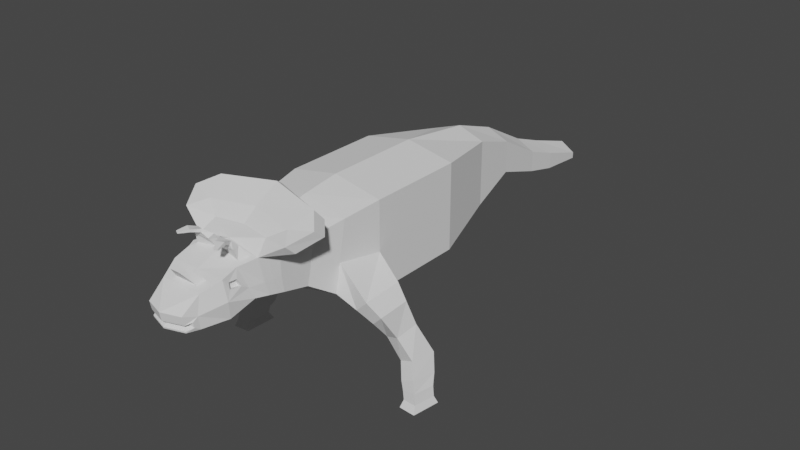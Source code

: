 # Source: 0407_Lowpoly_Labs.blend  (saved by Blender 3.6.13; exported with 4.5.12 LTS)
import bpy
from mathutils import Matrix  # noqa: F401  (used for matrix-valued properties, if any)

bpy.ops.wm.read_factory_settings(use_empty=True)
scene = bpy.context.scene
scene.name = 'Scene'

# ---- collections
col_collection = bpy.data.collections.new('Collection'); scene.collection.children.link(col_collection)

# ---- world
world_world = bpy.data.worlds.new('World'); scene.world = world_world
world_world.use_nodes = True; world_world.node_tree.nodes.clear()
_N = world_world.node_tree.nodes; _L = world_world.node_tree.links
n0 = _N.new('ShaderNodeOutputWorld'); n0.name = 'World Output'; n0.location = (300, 300)
n1 = _N.new('ShaderNodeBackground'); n1.name = 'Background'; n1.location = (10, 300)
n1.inputs[0].default_value = (0.05088, 0.05088, 0.05088, 1.0)
_L.new(n1.outputs[0], n0.inputs[0])
n0.is_active_output = True
world_world.color = (0.05088, 0.05088, 0.05088)
world_world.use_sun_shadow = False
world_world.sun_shadow_jitter_overblur = 0.0

# ---- meshes
me_cube = bpy.data.meshes.new('Cube')
me_cube.from_pydata([(1.0, -1.0, -0.78), (1.0, -1.0, 1.0), (1.0, 1.0, -0.78), (1.0, 1.0, 1.0), (0.0, 1.0, -1.0), (0.0, 1.0, 1.196), (0.0, -1.0, -1.0), (0.0, -1.0, 1.196), (0.557, 2.576, -0.5707), (0.557, 2.576, 0.7907), (0.0, 2.576, -0.7907), (0.0, 2.576, 0.9862), (0.471, 3.563, -0.2251), (0.471, 3.563, 0.4451), (0.0, 3.563, -0.4451), (0.0, 3.563, 0.6406), (0.3947, 4.663, -0.6098), (0.3947, 4.663, -0.1614), (0.0, 4.663, -0.6098), (0.0, 4.663, 0.03415), (0.3709, 5.412, -0.8019), (0.3709, 5.412, -0.4456), (0.0, 5.412, -0.8019), (0.0, 5.412, -0.25), (0.3051, 6.489, -0.9384), (0.3051, 6.489, -0.8081), (0.0, 6.489, -0.9384), (0.0, 6.489, -0.6125), (0.8912, -2.006, -0.4293), (0.8912, -1.759, 0.8988), (0.0, -1.988, -0.6493), (0.0, -1.759, 1.094), (0.7577, -2.538, -0.08564), (0.7577, -2.378, 0.7787), (0.0, -2.538, -0.3056), (0.0, -2.378, 0.9742), (0.7577, -3.076, 0.04811), (0.7577, -3.131, 0.8055), (0.0, -3.076, -0.1719), (0.0, -3.05, 0.9348), (0.6877, -3.646, 0.1611), (0.4723, -3.76, 0.8163), (0.0, -3.646, -0.05886), (0.0, -3.781, 0.8419), (0.4429, -4.702, 0.02293), (0.2399, -4.421, 0.5775), (0.0, -4.585, -0.07979), (0.0, -4.421, 0.5775), (1.0, 1.0, 0.0), (1.0, -1.0, 0.0), (0.557, 2.576, 0.0), (0.471, 3.563, 0.0), (0.3947, 4.663, -0.3856), (0.3709, 5.412, -0.6237), (0.8912, -1.892, 0.1247), (0.3051, 6.489, -0.8732), (0.0, 6.489, -0.8732), (0.7577, -2.458, 0.2365), (0.7577, -3.12, 0.3744), (0.6324, -3.865, 0.4629), (0.4429, -4.719, 0.1277), (0.3819, -4.85, 0.1341), (0.3819, -4.823, -0.03956), (0.0, -4.951, -0.01133), (0.3819, -4.876, 0.2731), (0.0, -4.998, 0.2731), (0.0, -4.972, 0.1341), (0.4527, -4.626, 0.1943), (0.4527, -4.585, -0.05319), (0.0, -4.945, -0.03956), (0.3831, -4.826, -0.01062), (0.3822, -4.842, 0.1007), (0.0, -4.965, 0.1005), (0.3325, -4.754, 0.119), (0.3291, -4.772, 0.04678), (0.0, -4.859, 0.1229), (0.0, -4.845, 0.05101), (0.3588, -4.726, 0.1348), (0.3588, -4.71, 0.04955), (0.0, -4.095, -0.04213), (0.0, -4.172, 0.6765), (0.3034, -4.281, 0.6335), (0.591, -4.095, -0.04213), (0.6011, -4.073, 0.4776), (0.4177, -4.529, 0.5345), (0.0, -4.529, 0.5345), (0.5646, -4.057, 0.5879), (0.0, -4.281, 0.6335), (0.0, -4.53, 0.8716), (0.0, -4.622, 0.835), (0.1073, -4.622, 0.835), (0.1137, -4.53, 0.8716), (0.0, -3.361, -0.1154), (0.0, -3.498, 0.9554), (0.5513, -3.582, 0.8403), (0.7227, -3.361, 0.1046), (0.7042, -3.436, 0.3659), (0.0, -2.807, -0.2387), (0.7577, -2.771, 0.8496), (0.7577, -2.807, -0.01877), (0.0, -2.706, 0.9686), (0.7577, -2.789, 0.3054), (0.5895, -3.914, 0.5927), (0.1019, -3.573, 0.9305), (0.1, -3.698, 0.8582), (0.6782, -3.524, 0.8364), (0.4398, -3.813, 1.008), (0.4055, -3.668, 1.028), (0.07084, -3.74, 1.103), (0.09479, -3.841, 1.042), (0.2175, -3.85, 1.181), (0.2227, -3.872, 1.123), (0.3973, -3.841, 1.092), (0.3849, -3.789, 1.148), (0.2978, -4.028, 1.21), (0.3035, -4.02, 1.155), (0.4385, -3.951, 1.153), (0.4331, -3.961, 1.212), (0.3424, -4.084, 1.198), (0.347, -4.078, 1.153), (0.4575, -4.022, 1.152), (0.453, -4.03, 1.2), (0.4232, -4.18, 1.176), (0.4257, -4.176, 1.152), (0.4866, -4.145, 1.151), (0.4842, -4.15, 1.177), (0.0, -3.218, -0.1436), (0.718, -3.338, 0.8091), (0.7402, -3.218, 0.07636), (0.0, -3.273, 0.965), (0.731, -3.278, 0.3701), (0.0, -3.042, 0.9944), (0.0, -3.161, 1.065), (0.5839, -3.252, 1.047), (0.6172, -3.058, 0.9607), (0.9012, -3.08, 1.225), (1.149, -3.382, 1.121), (1.188, -3.205, 0.9465), (0.0, -2.767, 1.193), (0.0, -2.884, 1.279), (0.9943, -2.976, 1.028), (1.074, -2.649, 1.459), (1.372, -2.964, 1.299), (1.411, -2.77, 1.145), (0.0, -2.286, 1.476), (0.0, -2.394, 1.553), (1.171, -2.515, 1.275), (0.5544, -4.172, 0.6765), (0.5544, -3.866, 0.7714), (0.6393, -3.714, 0.3675), (0.6393, -4.158, 0.3057), (0.4828, -4.045, 0.5626), (0.5077, -3.902, 0.5674), (0.5506, -3.853, 0.4375), (0.5194, -4.061, 0.4523), (1.615, -1.242, -0.2631), (1.265, -1.085, -0.5907), (1.565, -2.002, -0.3552), (1.309, -1.96, -0.6131), (1.806, -1.253, -0.5641), (1.533, -1.131, -0.8195), (1.767, -1.87, -0.6359), (1.568, -1.838, -0.8369), (1.91, -1.111, -1.051), (1.554, -0.9748, -1.148), (1.844, -1.541, -1.156), (1.577, -1.496, -1.247), (2.119, -0.8736, -1.648), (1.763, -0.7736, -1.782), (2.053, -1.389, -1.618), (1.786, -1.374, -1.718), (2.209, -0.9658, -1.992), (1.853, -0.8736, -2.132), (2.143, -1.479, -1.937), (1.877, -1.469, -2.039), (2.266, -1.068, -2.195), (1.91, -0.9674, -2.246), (2.2, -1.51, -2.175), (1.933, -1.494, -2.212), (2.298, -1.086, -2.392), (1.942, -0.9794, -2.392), (2.232, -1.528, -2.392), (1.966, -1.508, -2.392), (2.351, -1.032, -2.538), (1.895, -0.896, -2.538), (2.267, -1.6, -2.538), (1.925, -1.574, -2.538)], [], [(2, 4, 10, 8), (48, 3, 1, 49), (4, 2, 0, 6), (49, 1, 29, 54), (3, 5, 7, 1), (50, 8, 12, 51), (5, 3, 9, 11), (48, 2, 8, 50), (12, 14, 18, 16), (8, 10, 14, 12), (11, 9, 13, 15), (16, 18, 22, 20), (15, 13, 17, 19), (51, 12, 16, 52), (20, 22, 26, 24), (19, 17, 21, 23), (52, 16, 20, 53), (56, 27, 25, 55), (23, 21, 25, 27), (53, 20, 24, 55), (30, 28, 32, 34), (1, 7, 31, 29), (6, 0, 28, 30), (101, 98, 37, 58), (29, 31, 35, 33), (54, 29, 33, 57), (41, 94, 107, 106), (97, 99, 36, 38), (98, 100, 39, 37), (45, 81, 91, 90), (96, 105, 148, 149), (92, 95, 40, 42), (63, 70, 74, 76), (150, 147, 84, 67), (79, 82, 68, 46), (82, 150, 67, 68), (84, 85, 65, 64), (95, 96, 149, 40), (28, 54, 57, 32), (99, 101, 58, 36), (21, 53, 55, 25), (26, 56, 55, 24), (17, 52, 53, 21), (13, 51, 52, 17), (3, 48, 50, 9), (9, 50, 51, 13), (28, 0, 156, 158), (2, 48, 49, 0), (61, 64, 65, 66), (60, 71, 73, 77), (46, 68, 62, 69), (67, 84, 64, 61), (60, 44, 68, 67), (70, 63, 69, 62), (72, 71, 61, 66), (71, 60, 67, 61), (44, 70, 62, 68), (78, 77, 73, 74), (74, 73, 75, 76), (70, 44, 78, 74), (71, 72, 75, 73), (44, 60, 77, 78), (40, 149, 150, 82), (42, 40, 82, 79), (83, 59, 153, 154), (148, 43, 80, 147), (45, 47, 85, 84), (81, 45, 84, 147), (87, 81, 147, 80), (91, 88, 89, 90), (81, 87, 88, 91), (47, 45, 90, 89), (128, 130, 96, 95), (126, 128, 95, 92), (130, 127, 105, 96), (127, 129, 131, 134), (32, 57, 101, 99), (33, 35, 100, 98), (34, 32, 99, 97), (57, 33, 98, 101), (41, 104, 43, 148), (104, 103, 93, 43), (94, 41, 148, 105), (103, 94, 105, 93), (107, 108, 110, 113), (104, 41, 106, 109), (94, 103, 108, 107), (103, 104, 109, 108), (112, 113, 117, 116), (109, 106, 112, 111), (106, 107, 113, 112), (108, 109, 111, 110), (114, 115, 119, 118), (110, 111, 115, 114), (113, 110, 114, 117), (111, 112, 116, 115), (121, 118, 122, 125), (117, 114, 118, 121), (115, 116, 120, 119), (116, 117, 121, 120), (125, 122, 123, 124), (119, 120, 124, 123), (120, 121, 125, 124), (118, 119, 123, 122), (37, 39, 129, 127), (58, 37, 127, 130), (38, 36, 128, 126), (36, 58, 130, 128), (134, 131, 138, 140), (127, 134, 140, 137), (93, 105, 133, 132), (140, 138, 144, 146), (135, 136, 142, 141), (133, 105, 136, 135), (105, 127, 137, 136), (132, 133, 135, 139), (146, 144, 145, 141), (142, 143, 146, 141), (139, 135, 141, 145), (136, 137, 143, 142), (137, 140, 146, 143), (86, 102, 148, 147), (102, 59, 149, 148), (59, 83, 150, 149), (83, 86, 147, 150), (153, 152, 151, 154), (102, 86, 151, 152), (86, 83, 154, 151), (59, 102, 152, 153), (155, 157, 161, 159), (54, 28, 158, 157), (49, 54, 157, 155), (0, 49, 155, 156), (162, 160, 164, 166), (157, 158, 162, 161), (158, 156, 160, 162), (156, 155, 159, 160), (163, 165, 169, 167), (160, 159, 163, 164), (159, 161, 165, 163), (161, 162, 166, 165), (169, 170, 174, 173), (165, 166, 170, 169), (166, 164, 168, 170), (164, 163, 167, 168), (174, 172, 176, 178), (170, 168, 172, 174), (168, 167, 171, 172), (167, 169, 173, 171), (175, 177, 181, 179), (172, 171, 175, 176), (171, 173, 177, 175), (173, 174, 178, 177), (182, 180, 184, 186), (177, 178, 182, 181), (178, 176, 180, 182), (176, 175, 179, 180), (184, 183, 185, 186), (180, 179, 183, 184), (179, 181, 185, 183), (181, 182, 186, 185)])
_uv = me_cube.uv_layers.new(name='UVMap')
_uv.uv.foreach_set('vector', [0.375, 0.5, 0.25, 0.5, 0.25, 0.5, 0.375, 0.5, 0.5, 0.5, 0.625, 0.5, 0.625, 0.75, 0.5, 0.75, 0.25, 0.5, 0.375, 0.5, 0.375, 0.75, 0.25, 0.75, 0.5, 0.75, 0.625, 0.75, 0.625, 0.75, 0.5, 0.75, 0.625, 0.5, 0.75, 0.5, 0.75, 0.75, 0.625, 0.75, 0.5, 0.5, 0.375, 0.5, 0.375, 0.5, 0.5, 0.5, 0.75, 0.5, 0.625, 0.5, 0.625, 0.5, 0.75, 0.5, 0.5, 0.5, 0.375, 0.5, 0.375, 0.5, 0.5, 0.5, 0.375, 0.5, 0.25, 0.5, 0.25, 0.5, 0.375, 0.5, 0.375, 0.5, 0.25, 0.5, 0.25, 0.5, 0.375, 0.5, 0.75, 0.5, 0.625, 0.5, 0.625, 0.5, 0.75, 0.5, 0.375, 0.5, 0.25, 0.5, 0.25, 0.5, 0.375, 0.5, 0.75, 0.5, 0.625, 0.5, 0.625, 0.5, 0.75, 0.5, 0.5, 0.5, 0.375, 0.5, 0.375, 0.5, 0.5, 0.5, 0.375, 0.5, 0.25, 0.5, 0.25, 0.5, 0.375, 0.5, 0.75, 0.5, 0.625, 0.5, 0.625, 0.5, 0.75, 0.5, 0.5, 0.5, 0.375, 0.5, 0.375, 0.5, 0.5, 0.5, 0.5, 0.375, 0.625, 0.375, 0.625, 0.5, 0.5, 0.5, 0.75, 0.5, 0.625, 0.5, 0.625, 0.5, 0.75, 0.5, 0.5, 0.5, 0.375, 0.5, 0.375, 0.5, 0.5, 0.5, 0.25, 0.75, 0.375, 0.75, 0.375, 0.75, 0.25, 0.75, 0.625, 0.75, 0.75, 0.75, 0.75, 0.75, 0.625, 0.75, 0.25, 0.75, 0.375, 0.75, 0.375, 0.75, 0.25, 0.75, 0.5, 0.75, 0.625, 0.75, 0.625, 0.75, 0.5, 0.75, 0.625, 0.75, 0.75, 0.75, 0.75, 0.75, 0.625, 0.75, 0.5, 0.75, 0.625, 0.75, 0.625, 0.75, 0.5, 0.75, 0.6469, 0.75, 0.6451, 0.75, 0.6451, 0.75, 0.6469, 0.75, 0.25, 0.75, 0.375, 0.75, 0.375, 0.75, 0.25, 0.75, 0.625, 0.75, 0.75, 0.75, 0.75, 0.75, 0.625, 0.75, 0.6575, 0.75, 0.6543, 0.75, 0.6543, 0.75, 0.6575, 0.75, 0.5, 0.75, 0.6284, 0.75, 0.625, 0.75, 0.5, 0.75, 0.25, 0.75, 0.375, 0.75, 0.375, 0.75, 0.25, 0.75, 0.4052, 0.875, 0.4055, 0.75, 0.4055, 0.75, 0.4052, 0.875, 0.5, 0.75, 0.625, 0.75, 0.625, 0.75, 0.5, 0.75, 0.25, 0.75, 0.375, 0.75, 0.375, 0.75, 0.25, 0.75, 0.375, 0.75, 0.5, 0.75, 0.5, 0.75, 0.375, 0.75, 0.625, 0.75, 0.75, 0.75, 0.75, 0.75, 0.625, 0.75, 0.375, 0.75, 0.5, 0.75, 0.5, 0.75, 0.375, 0.75, 0.375, 0.75, 0.5, 0.75, 0.5, 0.75, 0.375, 0.75, 0.375, 0.75, 0.5, 0.75, 0.5, 0.75, 0.375, 0.75, 0.625, 0.5, 0.5, 0.5, 0.5, 0.5, 0.625, 0.5, 0.375, 0.375, 0.5, 0.375, 0.5, 0.5, 0.375, 0.5, 0.625, 0.5, 0.5, 0.5, 0.5, 0.5, 0.625, 0.5, 0.625, 0.5, 0.5, 0.5, 0.5, 0.5, 0.625, 0.5, 0.625, 0.5, 0.5, 0.5, 0.5, 0.5, 0.625, 0.5, 0.625, 0.5, 0.5, 0.5, 0.5, 0.5, 0.625, 0.5, 0.375, 0.75, 0.375, 0.75, 0.375, 0.75, 0.375, 0.75, 0.375, 0.5, 0.5, 0.5, 0.5, 0.75, 0.375, 0.75, 0.5, 0.75, 0.625, 0.75, 0.625, 0.875, 0.5, 0.875, 0.4786, 0.75, 0.4699, 0.75, 0.4699, 0.75, 0.4786, 0.75, 0.25, 0.75, 0.375, 0.75, 0.375, 0.75, 0.25, 0.75, 0.5, 0.75, 0.625, 0.75, 0.625, 0.75, 0.5, 0.75, 0.4786, 0.75, 0.3966, 0.75, 0.375, 0.75, 0.5, 0.75, 0.4055, 0.75, 0.4052, 0.875, 0.375, 0.875, 0.375, 0.75, 0.4698, 0.875, 0.4699, 0.75, 0.5, 0.75, 0.5, 0.875, 0.4699, 0.75, 0.4786, 0.75, 0.5, 0.75, 0.5, 0.75, 0.3966, 0.75, 0.4055, 0.75, 0.375, 0.75, 0.375, 0.75, 0.3966, 0.75, 0.4786, 0.75, 0.4699, 0.75, 0.4055, 0.75, 0.4055, 0.75, 0.4699, 0.75, 0.4698, 0.875, 0.4052, 0.875, 0.4055, 0.75, 0.3966, 0.75, 0.3966, 0.75, 0.4055, 0.75, 0.4699, 0.75, 0.4698, 0.875, 0.4698, 0.875, 0.4699, 0.75, 0.3966, 0.75, 0.4786, 0.75, 0.4786, 0.75, 0.3966, 0.75, 0.375, 0.75, 0.5, 0.75, 0.5, 0.75, 0.375, 0.75, 0.25, 0.75, 0.375, 0.75, 0.375, 0.75, 0.25, 0.75, 0.5217, 0.75, 0.5202, 0.75, 0.5202, 0.75, 0.5217, 0.75, 0.625, 0.75, 0.75, 0.75, 0.75, 0.75, 0.625, 0.75, 0.6575, 0.75, 0.75, 0.75, 0.75, 0.75, 0.625, 0.75, 0.6543, 0.75, 0.6575, 0.75, 0.625, 0.75, 0.625, 0.75, 0.75, 0.75, 0.6543, 0.75, 0.625, 0.75, 0.75, 0.75, 0.6543, 0.75, 0.75, 0.75, 0.75, 0.75, 0.6575, 0.75, 0.6543, 0.75, 0.75, 0.75, 0.75, 0.75, 0.6543, 0.75, 0.75, 0.75, 0.6575, 0.75, 0.6575, 0.75, 0.75, 0.75, 0.375, 0.75, 0.5, 0.75, 0.5, 0.75, 0.375, 0.75, 0.25, 0.75, 0.375, 0.75, 0.375, 0.75, 0.25, 0.75, 0.5, 0.75, 0.6267, 0.75, 0.6284, 0.75, 0.5, 0.75, 0.6267, 0.75, 0.75, 0.75, 0.75, 0.75, 0.6267, 0.75, 0.375, 0.75, 0.5, 0.75, 0.5, 0.75, 0.375, 0.75, 0.625, 0.75, 0.75, 0.75, 0.75, 0.75, 0.625, 0.75, 0.25, 0.75, 0.375, 0.75, 0.375, 0.75, 0.25, 0.75, 0.5, 0.75, 0.625, 0.75, 0.625, 0.75, 0.5, 0.75, 0.6469, 0.75, 0.7286, 0.75, 0.75, 0.75, 0.625, 0.75, 0.7286, 0.75, 0.7304, 0.75, 0.75, 0.75, 0.75, 0.75, 0.6451, 0.75, 0.6469, 0.75, 0.625, 0.75, 0.6284, 0.75, 0.7304, 0.75, 0.6451, 0.75, 0.6284, 0.75, 0.75, 0.75, 0.6451, 0.75, 0.7304, 0.75, 0.7304, 0.75, 0.6451, 0.75, 0.7286, 0.75, 0.6469, 0.75, 0.6469, 0.75, 0.7286, 0.75, 0.6451, 0.75, 0.7304, 0.75, 0.7304, 0.75, 0.6451, 0.75, 0.7304, 0.75, 0.7286, 0.75, 0.7286, 0.75, 0.7304, 0.75, 0.6469, 0.75, 0.6451, 0.75, 0.6451, 0.75, 0.6469, 0.75, 0.7286, 0.75, 0.6469, 0.75, 0.6469, 0.75, 0.7286, 0.75, 0.6469, 0.75, 0.6451, 0.75, 0.6451, 0.75, 0.6469, 0.75, 0.7304, 0.75, 0.7286, 0.75, 0.7286, 0.75, 0.7304, 0.75, 0.7304, 0.75, 0.7286, 0.75, 0.7286, 0.75, 0.7304, 0.75, 0.7304, 0.75, 0.7286, 0.75, 0.7286, 0.75, 0.7304, 0.75, 0.6451, 0.75, 0.7304, 0.75, 0.7304, 0.75, 0.6451, 0.75, 0.7286, 0.75, 0.6469, 0.75, 0.6469, 0.75, 0.7286, 0.75, 0.6451, 0.75, 0.7304, 0.75, 0.7304, 0.75, 0.6451, 0.75, 0.6451, 0.75, 0.7304, 0.75, 0.7304, 0.75, 0.6451, 0.75, 0.7286, 0.75, 0.6469, 0.75, 0.6469, 0.75, 0.7286, 0.75, 0.6469, 0.75, 0.6451, 0.75, 0.6451, 0.75, 0.6469, 0.75, 0.6451, 0.75, 0.7304, 0.75, 0.7286, 0.75, 0.6469, 0.75, 0.7286, 0.75, 0.6469, 0.75, 0.6469, 0.75, 0.7286, 0.75, 0.6469, 0.75, 0.6451, 0.75, 0.6451, 0.75, 0.6469, 0.75, 0.7304, 0.75, 0.7286, 0.75, 0.7286, 0.75, 0.7304, 0.75, 0.625, 0.75, 0.75, 0.75, 0.75, 0.75, 0.6267, 0.75, 0.5, 0.75, 0.625, 0.75, 0.6267, 0.75, 0.5, 0.75, 0.25, 0.75, 0.375, 0.75, 0.375, 0.75, 0.25, 0.75, 0.375, 0.75, 0.5, 0.75, 0.5, 0.75, 0.375, 0.75, 0.6267, 0.75, 0.75, 0.75, 0.75, 0.75, 0.6414, 0.75, 0.6267, 0.75, 0.6267, 0.75, 0.6414, 0.75, 0.6267, 0.75, 0.75, 0.75, 0.6284, 0.75, 0.6284, 0.75, 0.75, 0.75, 0.6414, 0.75, 0.75, 0.75, 0.75, 0.75, 0.6414, 0.75, 0.6429, 0.75, 0.6284, 0.75, 0.6284, 0.75, 0.6429, 0.75, 0.6284, 0.75, 0.6284, 0.75, 0.6284, 0.75, 0.6429, 0.75, 0.6284, 0.75, 0.6267, 0.75, 0.6267, 0.75, 0.6284, 0.75, 0.75, 0.75, 0.6284, 0.75, 0.6429, 0.75, 0.75, 0.75, 0.6414, 0.75, 0.75, 0.75, 0.75, 0.75, 0.6429, 0.75, 0.6284, 0.75, 0.6267, 0.75, 0.6414, 0.75, 0.6429, 0.75, 0.75, 0.75, 0.6429, 0.75, 0.6429, 0.75, 0.75, 0.75, 0.6284, 0.75, 0.6267, 0.75, 0.6267, 0.75, 0.6284, 0.75, 0.6267, 0.75, 0.6414, 0.75, 0.6414, 0.75, 0.6267, 0.75, 0.6032, 0.75, 0.6048, 0.75, 0.625, 0.75, 0.625, 0.75, 0.6048, 0.75, 0.5202, 0.75, 0.5, 0.75, 0.625, 0.75, 0.5202, 0.75, 0.5217, 0.75, 0.5, 0.75, 0.5, 0.75, 0.5217, 0.75, 0.6032, 0.75, 0.625, 0.75, 0.5, 0.75, 0.5202, 0.75, 0.6048, 0.75, 0.6032, 0.75, 0.5217, 0.75, 0.6048, 0.75, 0.6032, 0.75, 0.6032, 0.75, 0.6048, 0.75, 0.6032, 0.75, 0.5217, 0.75, 0.5217, 0.75, 0.6032, 0.75, 0.5202, 0.75, 0.6048, 0.75, 0.6048, 0.75, 0.5202, 0.75, 0.5, 0.75, 0.5, 0.75, 0.5, 0.75, 0.5, 0.75, 0.5, 0.75, 0.375, 0.75, 0.375, 0.75, 0.5, 0.75, 0.5, 0.75, 0.5, 0.75, 0.5, 0.75, 0.5, 0.75, 0.375, 0.75, 0.5, 0.75, 0.5, 0.75, 0.375, 0.75, 0.375, 0.75, 0.375, 0.75, 0.375, 0.75, 0.375, 0.75, 0.5, 0.75, 0.375, 0.75, 0.375, 0.75, 0.5, 0.75, 0.375, 0.75, 0.375, 0.75, 0.375, 0.75, 0.375, 0.75, 0.375, 0.75, 0.5, 0.75, 0.5, 0.75, 0.375, 0.75, 0.5, 0.75, 0.5, 0.75, 0.5, 0.75, 0.5, 0.75, 0.375, 0.75, 0.5, 0.75, 0.5, 0.75, 0.375, 0.75, 0.5, 0.75, 0.5, 0.75, 0.5, 0.75, 0.5, 0.75, 0.5, 0.75, 0.375, 0.75, 0.375, 0.75, 0.5, 0.75, 0.5, 0.75, 0.375, 0.75, 0.375, 0.75, 0.5, 0.75, 0.5, 0.75, 0.375, 0.75, 0.375, 0.75, 0.5, 0.75, 0.375, 0.75, 0.375, 0.75, 0.375, 0.75, 0.375, 0.75, 0.375, 0.75, 0.5, 0.75, 0.5, 0.75, 0.375, 0.75, 0.375, 0.75, 0.375, 0.75, 0.375, 0.75, 0.375, 0.75, 0.375, 0.75, 0.375, 0.75, 0.375, 0.75, 0.375, 0.75, 0.375, 0.75, 0.5, 0.75, 0.5, 0.75, 0.375, 0.75, 0.5, 0.75, 0.5, 0.75, 0.5, 0.75, 0.5, 0.75, 0.5, 0.75, 0.5, 0.75, 0.5, 0.75, 0.5, 0.75, 0.375, 0.75, 0.5, 0.75, 0.5, 0.75, 0.375, 0.75, 0.5, 0.75, 0.5, 0.75, 0.5, 0.75, 0.5, 0.75, 0.5, 0.75, 0.375, 0.75, 0.375, 0.75, 0.5, 0.75, 0.375, 0.75, 0.375, 0.75, 0.375, 0.75, 0.375, 0.75, 0.5, 0.75, 0.375, 0.75, 0.375, 0.75, 0.5, 0.75, 0.375, 0.75, 0.375, 0.75, 0.375, 0.75, 0.375, 0.75, 0.375, 0.75, 0.5, 0.75, 0.5, 0.75, 0.375, 0.75, 0.375, 0.75, 0.5, 0.75, 0.5, 0.75, 0.375, 0.75, 0.375, 0.75, 0.5, 0.75, 0.5, 0.75, 0.375, 0.75, 0.5, 0.75, 0.5, 0.75, 0.5, 0.75, 0.5, 0.75, 0.5, 0.75, 0.375, 0.75, 0.375, 0.75, 0.5, 0.75])
me_cube.update()

# ---- objects
ob_cube = bpy.data.objects.new('Cube', me_cube)

# ---- transforms, parenting, visibility, modifiers, constraints
ob_cube.location = (0.0, 0.0, 2.548)
_m = ob_cube.modifiers.new('Mirror', 'MIRROR')
_m.use_clip = True

# ---- collection membership
col_collection.objects.link(ob_cube)

# ---- scene / render settings (as saved in the file)
scene.frame_start = 1; scene.frame_end = 250; scene.frame_set(1)
scene.render.engine = 'BLENDER_EEVEE_NEXT'
scene.cycles.sampling_pattern = 'TABULATED_SOBOL'
scene.view_settings.view_transform = 'Filmic'
bpy.context.view_layer.update()

# ---- added for rendering (the .blend has no active camera and no usable light): camera, sun
cam_auto = bpy.data.cameras.new('AutoCamera')
cam_auto.lens = 50.0
cam_auto.sensor_width = 36.0
cam_auto.clip_end = 1000.0
ob_auto_camera = bpy.data.objects.new('AutoCamera', cam_auto)
scene.collection.objects.link(ob_auto_camera)
ob_auto_camera.location = (12.0921, -13.7652, 11.7288)
ob_auto_camera.rotation_euler = (1.09748, -7.21219e-08, 0.694738)
scene.camera = ob_auto_camera
light_auto_sun = bpy.data.lights.new('AutoSun', 'SUN')
light_auto_sun.energy = 3.0
light_auto_sun.angle = 0.0523599
ob_auto_sun = bpy.data.objects.new('AutoSun', light_auto_sun)
scene.collection.objects.link(ob_auto_sun)
ob_auto_sun.rotation_euler = (0.872665, 0.174533, 0.523599)
bpy.context.view_layer.update()
